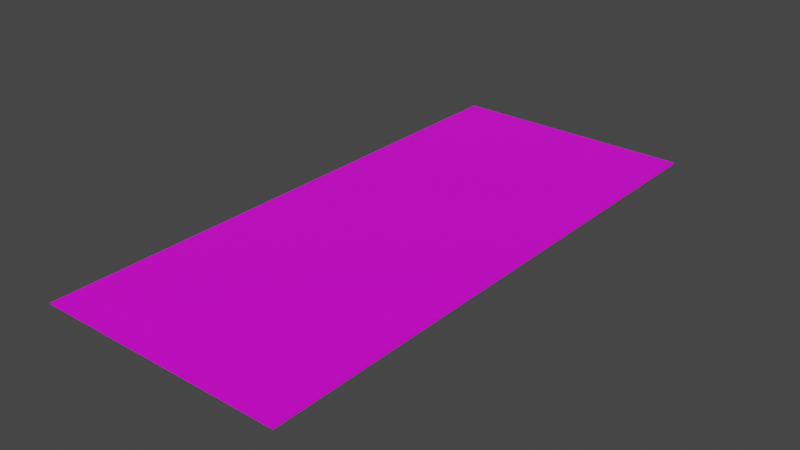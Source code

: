 # Source: tapete.blend  (saved by Blender 2.93.21; exported with 4.5.12 LTS)
import bpy
from mathutils import Matrix  # noqa: F401  (used for matrix-valued properties, if any)

bpy.ops.wm.read_factory_settings(use_empty=True)
scene = bpy.context.scene
scene.name = 'Scene'

# ---- collections
col_collection = bpy.data.collections.new('Collection'); scene.collection.children.link(col_collection)

# ---- images (referenced by path relative to the original .blend; pixels are not part of the script)
import os
ASSET_DIR = os.environ.get("B2B_ASSET_DIR", "")  # directory of the original .blend (textures are referenced by path, not embedded)
HERE = os.path.dirname(os.path.abspath(__file__))  # packed textures are extracted next to this script under _unpacked/

def load_image(name, relpath, width, height, colorspace="sRGB"):
    """Load a texture the original file referenced (path relative to the .blend, or extracted next to this script)."""
    p = next((c for c in (os.path.join(HERE, relpath), os.path.join(ASSET_DIR, relpath)) if relpath and os.path.exists(c)), "")
    if p:
        img = bpy.data.images.load(p, check_existing=True)
        img.name = name
    else:  # same state as the original file: an image datablock whose file is absent (Cycles renders it pink)
        img = bpy.data.images.new(name, width, height)
        img.source = "FILE"
        img.filepath = "//" + (relpath or name)
    img.colorspace_settings.name = colorspace
    return img
img_164d9dfa5d7408339fd590c9edc461bc_jpg = load_image('164d9dfa5d7408339fd590c9edc461bc.jpg', '164d9dfa5d7408339fd590c9edc461bc.jpg', 1024, 1024, 'sRGB')

# ---- materials (node trees are filled in below, after node groups)
mat_tapete = bpy.data.materials.new('tapete')
mat_tapete.use_transparent_shadow = False

# ---- material node trees
mat_tapete.use_nodes = True; mat_tapete.node_tree.nodes.clear()
_N = mat_tapete.node_tree.nodes; _L = mat_tapete.node_tree.links
n0 = _N.new('ShaderNodeBsdfPrincipled'); n0.name = 'Principled BSDF'; n0.location = (10, 300)
n0.distribution = 'GGX'
n0.subsurface_method = 'BURLEY'
n0.inputs[3].default_value = 1.45
n0.inputs[27].default_value = (0.0, 0.0, 0.0, 1.0)
n0.inputs[28].default_value = 1.0
n1 = _N.new('ShaderNodeOutputMaterial'); n1.name = 'Material Output'; n1.location = (300, 300)
n2 = _N.new('ShaderNodeTexImage'); n2.name = 'Image Texture'; n2.location = (-280, 280)
n2.image = img_164d9dfa5d7408339fd590c9edc461bc_jpg
_L.new(n0.outputs[0], n1.inputs[0])
_L.new(n2.outputs[0], n0.inputs[0])
n1.is_active_output = True

# ---- world
world_world = bpy.data.worlds.new('World'); scene.world = world_world
world_world.use_nodes = True; world_world.node_tree.nodes.clear()
_N = world_world.node_tree.nodes; _L = world_world.node_tree.links
n0 = _N.new('ShaderNodeOutputWorld'); n0.name = 'World Output'; n0.location = (300, 300)
n1 = _N.new('ShaderNodeBackground'); n1.name = 'Background'; n1.location = (10, 300)
n1.inputs[0].default_value = (0.05088, 0.05088, 0.05088, 1.0)
_L.new(n1.outputs[0], n0.inputs[0])
n0.is_active_output = True
world_world.color = (0.05088, 0.05088, 0.05088)
world_world.use_sun_shadow = False
world_world.sun_shadow_jitter_overblur = 0.0

# ---- meshes
me_plane = bpy.data.meshes.new('Plane')
me_plane.from_pydata([(-1.0, -1.0, 0.0), (1.0, -1.0, 0.0), (-1.0, 1.0, 0.0), (1.0, 1.0, 0.0), (-1.0, 1.0, 0.0), (-1.0, -1.0, 0.0), (1.0, -1.0, 0.0), (1.0, 1.0, 0.0), (-1.0, 1.0, 0.006399), (-1.0, -1.0, 0.006399), (1.0, -1.0, 0.006399), (1.0, 1.0, 0.006399)], [], [(0, 2, 3, 1), (6, 7, 11, 10), (1, 3, 7, 6), (2, 0, 5, 4), (3, 2, 4, 7), (0, 1, 6, 5), (9, 10, 11, 8), (4, 5, 9, 8), (7, 4, 8, 11), (5, 6, 10, 9)])
_uv = me_plane.uv_layers.new(name='UVMap')
_uv.uv.foreach_set('vector', [0.0, 0.0, 0.0, 1.0, 1.0, 1.0, 1.0, 0.0, 1.0, 0.0, 1.0, 1.0, 1.0, 1.0, 1.0, 0.0, 1.0, 0.0, 1.0, 1.0, 1.0, 1.0, 1.0, 0.0, 0.0, 1.0, 0.0, 0.0, 0.0, 0.0, 0.0, 1.0, 1.0, 1.0, 0.0, 1.0, 0.0, 1.0, 1.0, 1.0, 0.0, 0.0, 1.0, 0.0, 1.0, 0.0, 0.0, 0.0, 1.0, 1.0, 0.0, 1.0, 1.192e-07, 0.0, 1.0, 1.29e-07, 0.0, 1.0, 0.0, 0.0, 0.0, 0.0, 0.0, 1.0, 1.0, 1.0, 0.0, 1.0, 0.0, 1.0, 1.0, 1.0, 0.0, 0.0, 1.0, 0.0, 1.0, 0.0, 0.0, 0.0])
me_plane.materials.append(mat_tapete)
me_plane.use_remesh_fix_poles = True
me_plane.use_remesh_preserve_attributes = False
me_plane.update()

# ---- objects
ob_plane = bpy.data.objects.new('Plane', me_plane)

# ---- transforms, parenting, visibility, modifiers, constraints
ob_plane.location = (-0.1551, 0.0, 0.0)
ob_plane.scale = (0.4439, 1.0, 1.0)

# ---- collection membership
col_collection.objects.link(ob_plane)

# ---- scene / render settings (as saved in the file)
scene.frame_start = 1; scene.frame_end = 250; scene.frame_set(1)
scene.render.engine = 'BLENDER_EEVEE_NEXT'
scene.cycles.use_denoising = False
scene.cycles.samples = 128
scene.cycles.sampling_pattern = 'TABULATED_SOBOL'
scene.cycles.use_adaptive_sampling = False
scene.cycles.use_light_tree = False
scene.view_settings.view_transform = 'Filmic'
bpy.context.view_layer.update()

# ---- added for rendering (the .blend has no active camera and no usable light): camera, sun
cam_auto = bpy.data.cameras.new('AutoCamera')
cam_auto.lens = 50.0
cam_auto.sensor_width = 36.0
cam_auto.clip_end = 1000.0
ob_auto_camera = bpy.data.objects.new('AutoCamera', cam_auto)
scene.collection.objects.link(ob_auto_camera)
ob_auto_camera.location = (1.86946, -2.42951, 1.62287)
ob_auto_camera.rotation_euler = (1.09748, -7.21219e-08, 0.694738)
scene.camera = ob_auto_camera
light_auto_sun = bpy.data.lights.new('AutoSun', 'SUN')
light_auto_sun.energy = 3.0
light_auto_sun.angle = 0.0523599
ob_auto_sun = bpy.data.objects.new('AutoSun', light_auto_sun)
scene.collection.objects.link(ob_auto_sun)
ob_auto_sun.rotation_euler = (0.872665, 0.174533, 0.523599)
bpy.context.view_layer.update()
